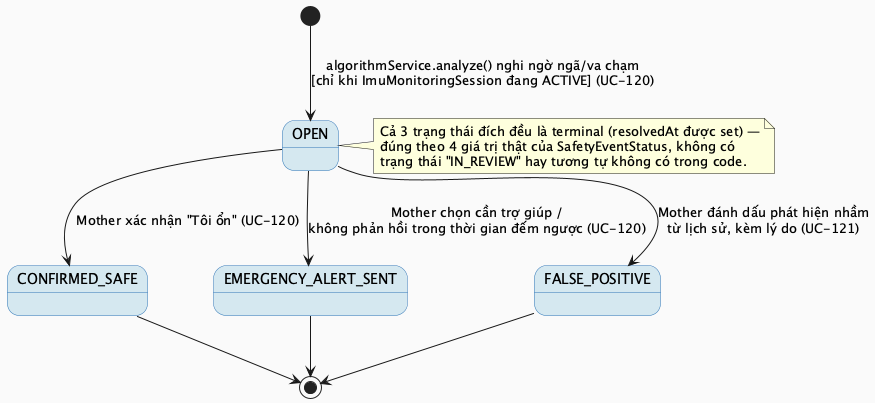

The diagram above was rendered by PlantUML. Its source (embedded in the PNG):
@startuml MF14_02_SafetyEventStatus_StateMachine
skinparam backgroundColor #FAFAFA
skinparam StateBackgroundColor #D5E8F0
skinparam StateBorderColor #2E75B6

[*] --> OPEN : algorithmService.analyze() nghi ngờ ngã/va chạm\n[chỉ khi ImuMonitoringSession đang ACTIVE] (UC-120)

OPEN --> CONFIRMED_SAFE : Mother xác nhận "Tôi ổn" (UC-120)
OPEN --> EMERGENCY_ALERT_SENT : Mother chọn cần trợ giúp /\nkhông phản hồi trong thời gian đếm ngược (UC-120)
OPEN --> FALSE_POSITIVE : Mother đánh dấu phát hiện nhầm\ntừ lịch sử, kèm lý do (UC-121)

CONFIRMED_SAFE --> [*]
EMERGENCY_ALERT_SENT --> [*]
FALSE_POSITIVE --> [*]

note right of OPEN
  Cả 3 trạng thái đích đều là terminal (resolvedAt được set) —
  đúng theo 4 giá trị thật của SafetyEventStatus, không có
  trạng thái "IN_REVIEW" hay tương tự không có trong code.
end note

@enduml